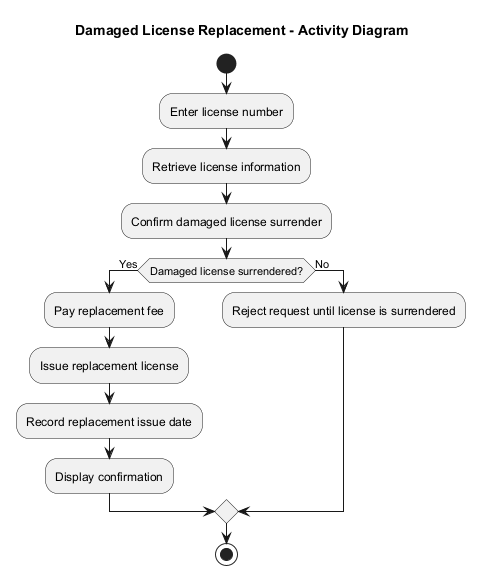

The diagram above was rendered by PlantUML. Its source (embedded in the PNG):
@startuml activity-damaged-license-replacement.puml
title Damaged License Replacement - Activity Diagram

start

:Enter license number;
:Retrieve license information;
:Confirm damaged license surrender;

if (Damaged license surrendered?) then (Yes)
  :Pay replacement fee;
  :Issue replacement license;
  :Record replacement issue date;
  :Display confirmation;
else (No)
  :Reject request until license is surrendered;
endif

stop
@enduml